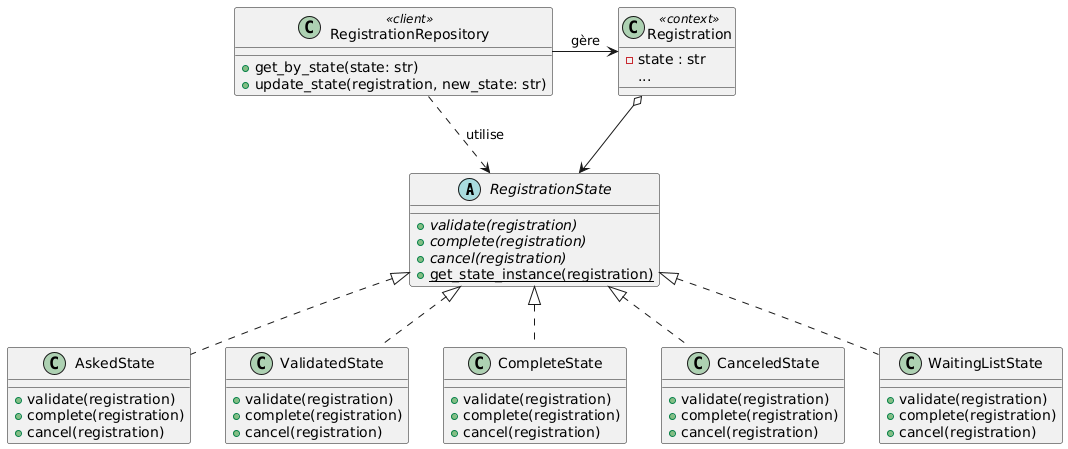

The diagram above was rendered by PlantUML. Its source (embedded in the PNG):
@startuml
' Classe abstraite de base
abstract class RegistrationState {
    + {abstract} validate(registration)
    + {abstract} complete(registration)
    + {abstract} cancel(registration)
    + {static} get_state_instance(registration)
}

' Etats concrets
class AskedState {
    + validate(registration)
    + complete(registration)
    + cancel(registration)
}

class ValidatedState {
    + validate(registration)
    + complete(registration)
    + cancel(registration)
}

class CompleteState {
    + validate(registration)
    + complete(registration)
    + cancel(registration)
}

class CanceledState {
    + validate(registration)
    + complete(registration)
    + cancel(registration)
}

class WaitingListState {
    + validate(registration)
    + complete(registration)
    + cancel(registration)
}

' Héritages
RegistrationState <|.. AskedState
RegistrationState <|.. ValidatedState
RegistrationState <|.. CompleteState
RegistrationState <|.. CanceledState
RegistrationState <|.. WaitingListState

' Classe Registration
class Registration <<context>> {
    - state : str
    ...
}

' Agrégation entre Registration et RegistrationState
Registration o--> RegistrationState 


class RegistrationRepository <<client>>{
    + get_by_state(state: str)
    + update_state(registration, new_state: str)
}

RegistrationRepository -right-> Registration : gère
RegistrationRepository .right.> RegistrationState : utilise
@enduml